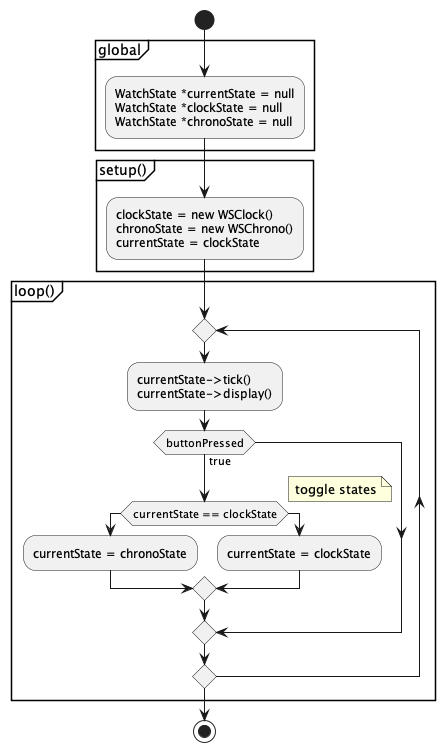

The diagram above was rendered by PlantUML. Its source (embedded in the PNG):
@startuml WatchStateDiagram

start

partition global {

:WatchState *currentState = null
WatchState *clockState = null
WatchState *chronoState = null;

}


partition setup() {

:clockState = new WSClock()
chronoState = new WSChrono()
currentState = clockState;
}

partition loop() {
repeat
    :currentState->tick()
    currentState->display();
    if (buttonPressed) then (true)
        if (currentState == clockState) then
            :currentState = chronoState;
        else
            :currentState = clockState;
        endif
        note right
            toggle states
        end note
    endif
repeat while ()
}
stop

@enduml